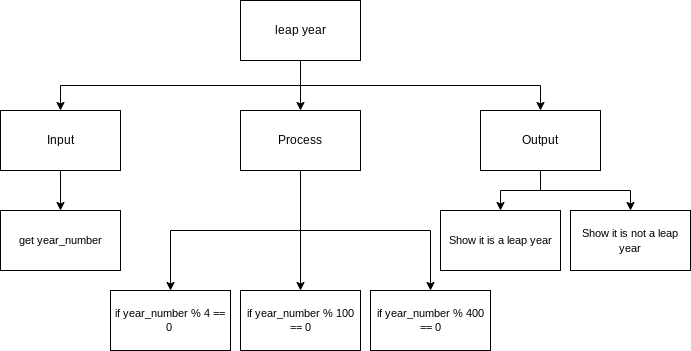

The diagram above was exported from draw.io. Its source (the exported page's mxGraphModel, read from the mxfile embedded in the PNG):
<mxGraphModel dx="1074" dy="741" grid="1" gridSize="10" guides="1" tooltips="1" connect="1" arrows="1" fold="1" page="1" pageScale="1" pageWidth="827" pageHeight="1169" math="0" shadow="0">
  <root>
    <mxCell id="0" />
    <mxCell id="1" parent="0" />
    <mxCell id="6" style="edgeStyle=none;html=1;exitX=0.5;exitY=1;exitDx=0;exitDy=0;entryX=0.5;entryY=0;entryDx=0;entryDy=0;" parent="1" source="2" target="3" edge="1">
      <mxGeometry relative="1" as="geometry" />
    </mxCell>
    <mxCell id="7" style="edgeStyle=orthogonalEdgeStyle;html=1;exitX=0.5;exitY=1;exitDx=0;exitDy=0;entryX=0.5;entryY=0;entryDx=0;entryDy=0;rounded=0;" parent="1" source="2" target="4" edge="1">
      <mxGeometry relative="1" as="geometry" />
    </mxCell>
    <mxCell id="8" style="edgeStyle=orthogonalEdgeStyle;shape=connector;rounded=0;html=1;labelBackgroundColor=default;fontFamily=Helvetica;fontSize=11;fontColor=default;endArrow=classic;strokeColor=default;exitX=0.5;exitY=1;exitDx=0;exitDy=0;" parent="1" source="2" target="5" edge="1">
      <mxGeometry relative="1" as="geometry" />
    </mxCell>
    <mxCell id="2" value="leap year" style="rounded=0;whiteSpace=wrap;html=1;" parent="1" vertex="1">
      <mxGeometry x="360" y="110" width="120" height="60" as="geometry" />
    </mxCell>
    <mxCell id="16" style="edgeStyle=orthogonalEdgeStyle;shape=connector;rounded=0;html=1;labelBackgroundColor=default;fontFamily=Helvetica;fontSize=11;fontColor=default;endArrow=classic;strokeColor=default;" parent="1" source="3" target="12" edge="1">
      <mxGeometry relative="1" as="geometry" />
    </mxCell>
    <mxCell id="17" style="edgeStyle=orthogonalEdgeStyle;shape=connector;rounded=0;html=1;exitX=0.5;exitY=1;exitDx=0;exitDy=0;labelBackgroundColor=default;fontFamily=Helvetica;fontSize=11;fontColor=default;endArrow=classic;strokeColor=default;" parent="1" source="3" target="11" edge="1">
      <mxGeometry relative="1" as="geometry" />
    </mxCell>
    <mxCell id="18" style="edgeStyle=orthogonalEdgeStyle;shape=connector;rounded=0;html=1;exitX=0.5;exitY=1;exitDx=0;exitDy=0;labelBackgroundColor=default;fontFamily=Helvetica;fontSize=11;fontColor=default;endArrow=classic;strokeColor=default;" parent="1" source="3" target="13" edge="1">
      <mxGeometry relative="1" as="geometry" />
    </mxCell>
    <mxCell id="3" value="Process" style="rounded=0;whiteSpace=wrap;html=1;" parent="1" vertex="1">
      <mxGeometry x="360" y="220" width="120" height="60" as="geometry" />
    </mxCell>
    <mxCell id="10" style="edgeStyle=orthogonalEdgeStyle;shape=connector;rounded=0;html=1;exitX=0.5;exitY=1;exitDx=0;exitDy=0;labelBackgroundColor=default;fontFamily=Helvetica;fontSize=11;fontColor=default;endArrow=classic;strokeColor=default;" parent="1" source="4" target="9" edge="1">
      <mxGeometry relative="1" as="geometry" />
    </mxCell>
    <mxCell id="4" value="Input" style="rounded=0;whiteSpace=wrap;html=1;" parent="1" vertex="1">
      <mxGeometry x="120" y="220" width="120" height="60" as="geometry" />
    </mxCell>
    <mxCell id="15" style="edgeStyle=orthogonalEdgeStyle;shape=connector;rounded=0;html=1;labelBackgroundColor=default;fontFamily=Helvetica;fontSize=11;fontColor=default;endArrow=classic;strokeColor=default;" parent="1" source="5" target="14" edge="1">
      <mxGeometry relative="1" as="geometry" />
    </mxCell>
    <mxCell id="19" style="edgeStyle=orthogonalEdgeStyle;html=1;rounded=0;" edge="1" parent="1" source="5" target="20">
      <mxGeometry relative="1" as="geometry">
        <mxPoint x="740" y="320" as="targetPoint" />
      </mxGeometry>
    </mxCell>
    <mxCell id="5" value="Output" style="rounded=0;whiteSpace=wrap;html=1;" parent="1" vertex="1">
      <mxGeometry x="600" y="220" width="120" height="60" as="geometry" />
    </mxCell>
    <mxCell id="9" value="get year_number" style="rounded=0;whiteSpace=wrap;html=1;fontFamily=Helvetica;fontSize=11;fontColor=default;" parent="1" vertex="1">
      <mxGeometry x="120" y="320" width="120" height="60" as="geometry" />
    </mxCell>
    <mxCell id="11" value="if year_number % 4 == 0&amp;nbsp;" style="rounded=0;whiteSpace=wrap;html=1;fontFamily=Helvetica;fontSize=11;fontColor=default;" parent="1" vertex="1">
      <mxGeometry x="230" y="400" width="120" height="60" as="geometry" />
    </mxCell>
    <mxCell id="12" value="if year_number % 100 == 0" style="rounded=0;whiteSpace=wrap;html=1;fontFamily=Helvetica;fontSize=11;fontColor=default;" parent="1" vertex="1">
      <mxGeometry x="360" y="400" width="120" height="60" as="geometry" />
    </mxCell>
    <mxCell id="13" value="if year_number % 400 == 0" style="rounded=0;whiteSpace=wrap;html=1;fontFamily=Helvetica;fontSize=11;fontColor=default;" parent="1" vertex="1">
      <mxGeometry x="490" y="400" width="120" height="60" as="geometry" />
    </mxCell>
    <mxCell id="14" value="Show it is a leap year" style="rounded=0;whiteSpace=wrap;html=1;fontFamily=Helvetica;fontSize=11;fontColor=default;" parent="1" vertex="1">
      <mxGeometry x="560" y="320" width="120" height="60" as="geometry" />
    </mxCell>
    <mxCell id="20" value="&lt;font style=&quot;font-size: 11px&quot;&gt;Show it is not a leap year&lt;/font&gt;" style="rounded=0;whiteSpace=wrap;html=1;" vertex="1" parent="1">
      <mxGeometry x="690" y="320" width="120" height="60" as="geometry" />
    </mxCell>
  </root>
</mxGraphModel>